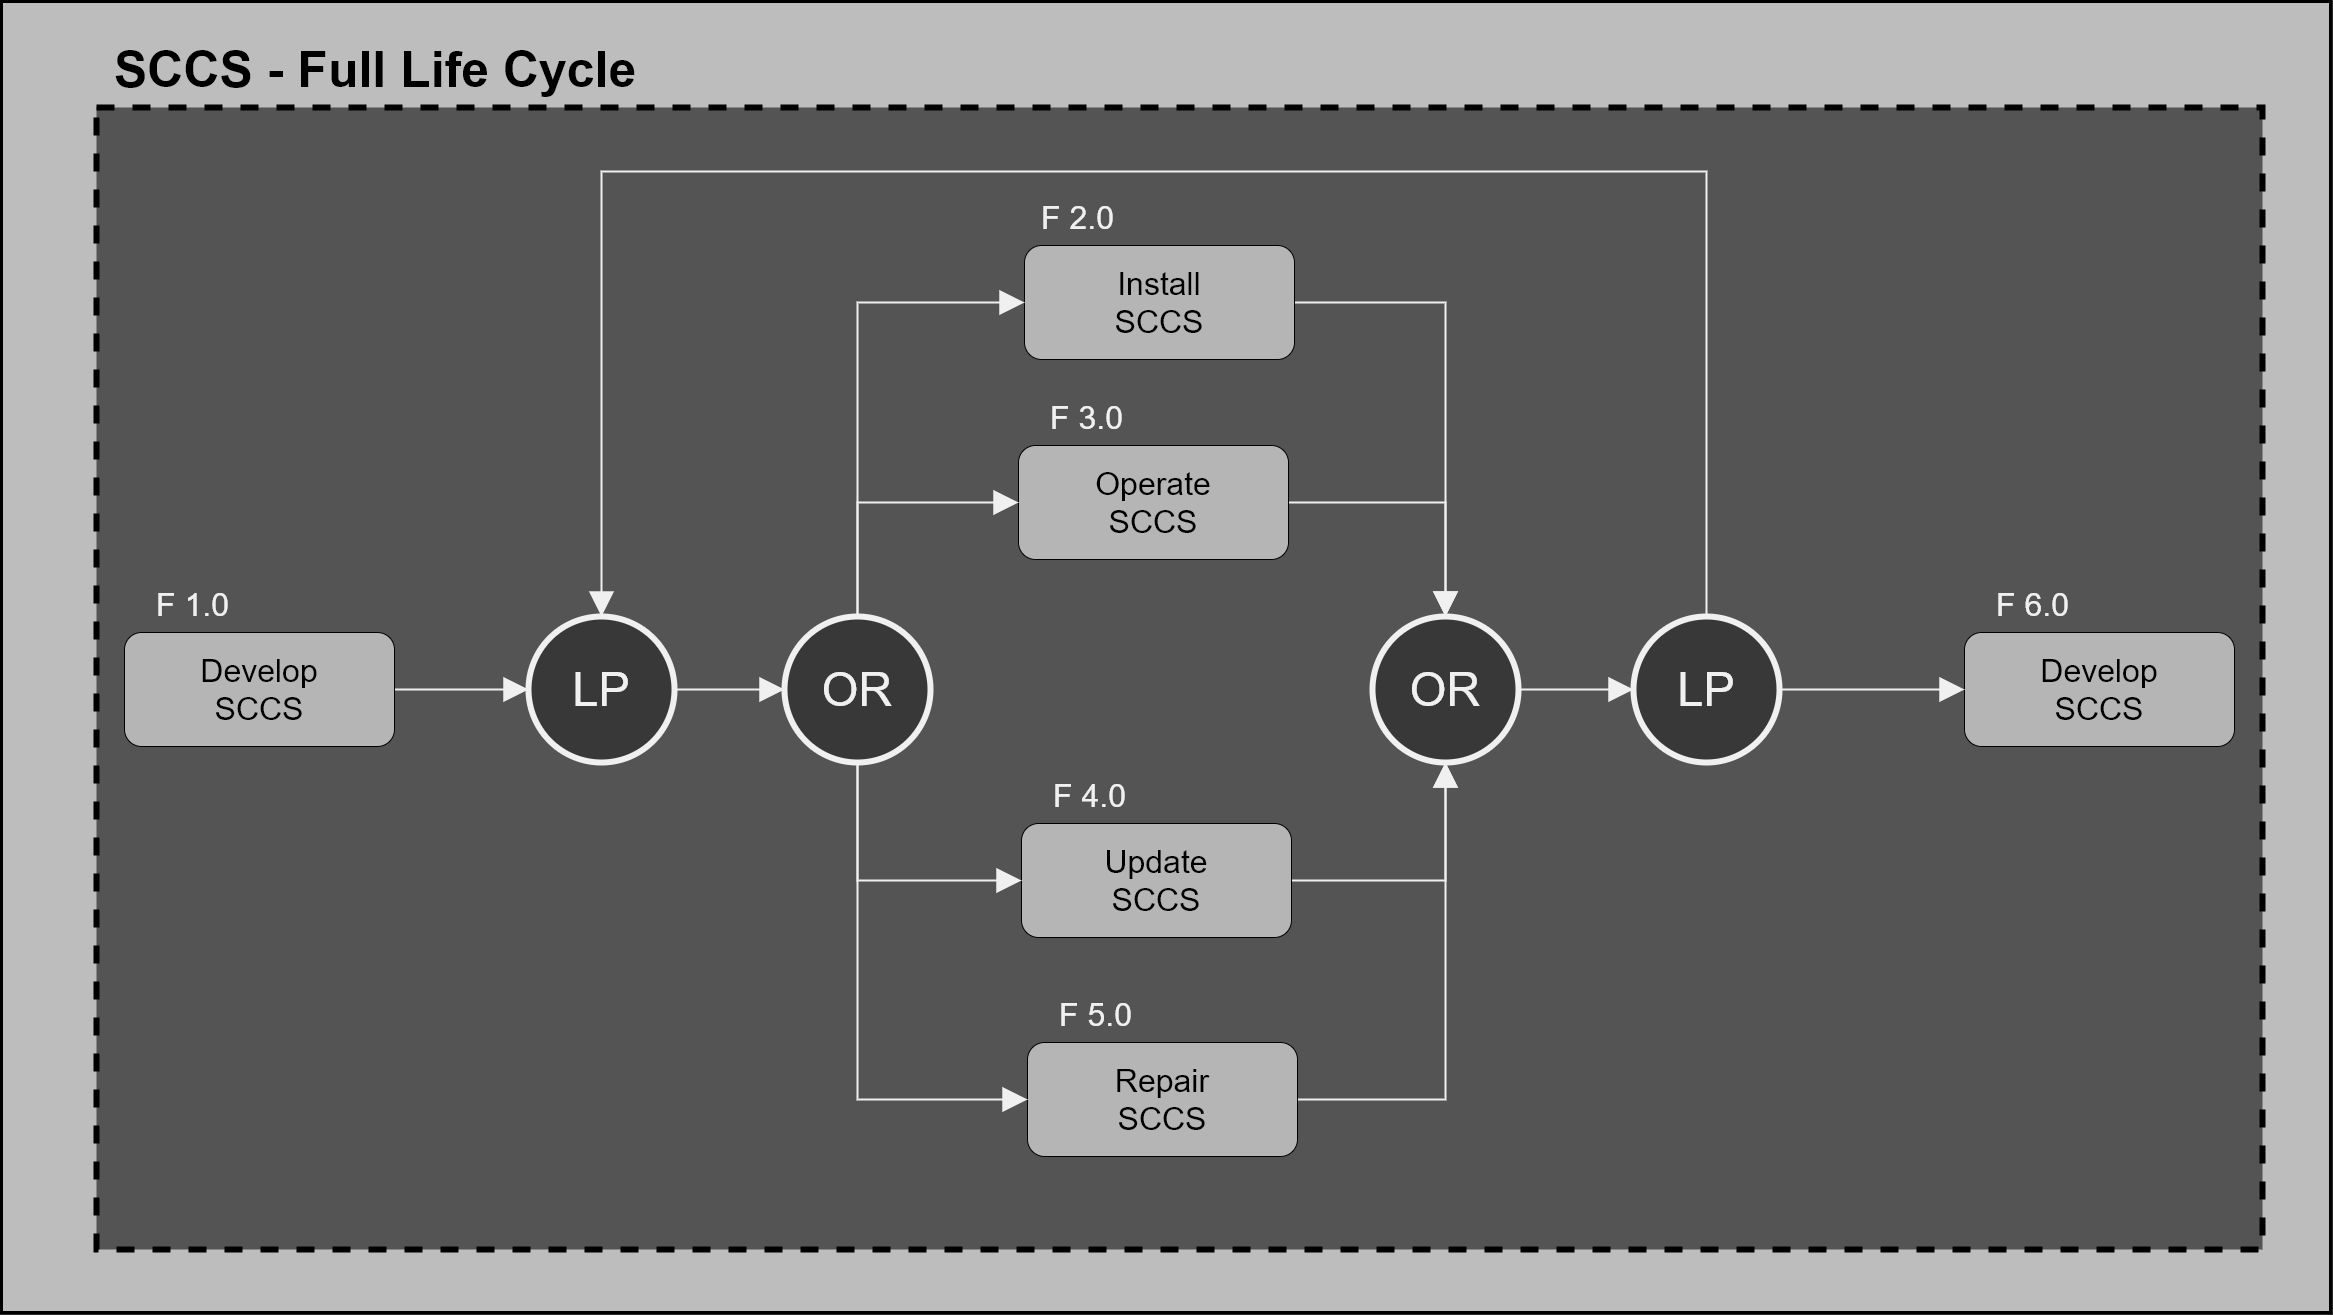

The diagram above was exported from draw.io. Its source (the exported page's mxGraphModel, read from the mxfile embedded in the PNG):
<mxGraphModel dx="-2605" dy="1978" grid="0" gridSize="1" guides="1" tooltips="1" connect="1" arrows="1" fold="1" page="0" pageScale="1" pageWidth="850" pageHeight="1100" background="none" math="0" shadow="0">
  <root>
    <mxCell id="0" />
    <mxCell id="1" parent="0" />
    <mxCell id="_FvJUaM6Z6PcJ9Orgbqy-11" value="" style="whiteSpace=wrap;html=1;strokeColor=#000000;strokeWidth=3;fontSize=30;fontColor=#000000;align=left;fillColor=#BDBDBD;" parent="1" vertex="1">
      <mxGeometry x="5245" y="-216" width="2329" height="1311" as="geometry" />
    </mxCell>
    <mxCell id="Wv0Ut8EaycfDrrTPliBy-8" value="" style="whiteSpace=wrap;html=1;fontFamily=Tahoma;fontSize=24;align=center;gradientDirection=south;dashed=1;perimeterSpacing=1;strokeWidth=6;strokeColor=#000000;fillColor=#545454;" parent="1" vertex="1">
      <mxGeometry x="5340" y="-110" width="2166" height="1142" as="geometry" />
    </mxCell>
    <mxCell id="_FvJUaM6Z6PcJ9Orgbqy-10" value="SCCS - Full Life Cycle" style="text;html=1;strokeColor=none;fillColor=none;align=left;verticalAlign=middle;whiteSpace=wrap;fontFamily=Helvetica;fontSize=50;fontStyle=1;fontColor=#000000;" parent="1" vertex="1">
      <mxGeometry x="5356" y="-202" width="953" height="107" as="geometry" />
    </mxCell>
    <mxCell id="cEaLL03d0_NqgW4LumUB-26" style="edgeStyle=orthogonalEdgeStyle;rounded=0;orthogonalLoop=1;jettySize=auto;html=1;exitX=1;exitY=0.5;exitDx=0;exitDy=0;entryX=0.5;entryY=0;entryDx=0;entryDy=0;startSize=20;endArrow=block;endFill=1;endSize=20;strokeWidth=2;fontSize=47;" parent="1" source="cEaLL03d0_NqgW4LumUB-4" target="cEaLL03d0_NqgW4LumUB-20" edge="1">
      <mxGeometry relative="1" as="geometry" />
    </mxCell>
    <mxCell id="cEaLL03d0_NqgW4LumUB-4" value="Install&lt;br&gt;SCCS" style="whiteSpace=wrap;html=1;fontSize=32;align=center;fontColor=#000000;strokeColor=#000000;rounded=1;fillColor=#B5B5B5;" parent="1" vertex="1">
      <mxGeometry x="6268" y="28" width="270" height="114" as="geometry" />
    </mxCell>
    <mxCell id="cEaLL03d0_NqgW4LumUB-5" value="F 2.0" style="text;html=1;strokeColor=none;fillColor=none;align=left;verticalAlign=middle;whiteSpace=wrap;rounded=0;fontSize=32;" parent="1" vertex="1">
      <mxGeometry x="6283" y="-28" width="164" height="56" as="geometry" />
    </mxCell>
    <mxCell id="cEaLL03d0_NqgW4LumUB-30" style="edgeStyle=orthogonalEdgeStyle;rounded=0;orthogonalLoop=1;jettySize=auto;html=1;exitX=1;exitY=0.5;exitDx=0;exitDy=0;entryX=0;entryY=0.5;entryDx=0;entryDy=0;startSize=20;endArrow=block;endFill=1;endSize=20;strokeWidth=2;fontSize=47;" parent="1" source="cEaLL03d0_NqgW4LumUB-6" target="cEaLL03d0_NqgW4LumUB-16" edge="1">
      <mxGeometry relative="1" as="geometry" />
    </mxCell>
    <mxCell id="cEaLL03d0_NqgW4LumUB-6" value="Develop&lt;br&gt;SCCS" style="whiteSpace=wrap;html=1;fontSize=32;align=center;fontColor=#000000;strokeColor=#000000;rounded=1;fillColor=#B5B5B5;" parent="1" vertex="1">
      <mxGeometry x="5368" y="415" width="270" height="114" as="geometry" />
    </mxCell>
    <mxCell id="cEaLL03d0_NqgW4LumUB-7" value="F 1.0" style="text;html=1;strokeColor=none;fillColor=none;align=left;verticalAlign=middle;whiteSpace=wrap;rounded=0;fontSize=32;" parent="1" vertex="1">
      <mxGeometry x="5398" y="359" width="164" height="56" as="geometry" />
    </mxCell>
    <mxCell id="cEaLL03d0_NqgW4LumUB-27" style="edgeStyle=orthogonalEdgeStyle;rounded=0;orthogonalLoop=1;jettySize=auto;html=1;exitX=1;exitY=0.5;exitDx=0;exitDy=0;startSize=20;endArrow=block;endFill=1;endSize=20;strokeWidth=2;fontSize=47;" parent="1" source="cEaLL03d0_NqgW4LumUB-8" target="cEaLL03d0_NqgW4LumUB-20" edge="1">
      <mxGeometry relative="1" as="geometry" />
    </mxCell>
    <mxCell id="cEaLL03d0_NqgW4LumUB-8" value="Operate&lt;br&gt;SCCS" style="whiteSpace=wrap;html=1;fontSize=32;align=center;fontColor=#000000;strokeColor=#000000;rounded=1;fillColor=#B5B5B5;" parent="1" vertex="1">
      <mxGeometry x="6262" y="228" width="270" height="114" as="geometry" />
    </mxCell>
    <mxCell id="cEaLL03d0_NqgW4LumUB-9" value="F 3.0" style="text;html=1;strokeColor=none;fillColor=none;align=left;verticalAlign=middle;whiteSpace=wrap;rounded=0;fontSize=32;" parent="1" vertex="1">
      <mxGeometry x="6292" y="172" width="164" height="56" as="geometry" />
    </mxCell>
    <mxCell id="cEaLL03d0_NqgW4LumUB-28" style="edgeStyle=orthogonalEdgeStyle;rounded=0;orthogonalLoop=1;jettySize=auto;html=1;exitX=1;exitY=0.5;exitDx=0;exitDy=0;entryX=0.5;entryY=1;entryDx=0;entryDy=0;startSize=20;endArrow=block;endFill=1;endSize=20;strokeWidth=2;fontSize=47;" parent="1" source="cEaLL03d0_NqgW4LumUB-10" target="cEaLL03d0_NqgW4LumUB-20" edge="1">
      <mxGeometry relative="1" as="geometry" />
    </mxCell>
    <mxCell id="cEaLL03d0_NqgW4LumUB-10" value="Update&lt;br&gt;SCCS" style="whiteSpace=wrap;html=1;fontSize=32;align=center;fontColor=#000000;strokeColor=#000000;rounded=1;fillColor=#B5B5B5;" parent="1" vertex="1">
      <mxGeometry x="6265" y="606" width="270" height="114" as="geometry" />
    </mxCell>
    <mxCell id="cEaLL03d0_NqgW4LumUB-11" value="F 4.0" style="text;html=1;strokeColor=none;fillColor=none;align=left;verticalAlign=middle;whiteSpace=wrap;rounded=0;fontSize=32;" parent="1" vertex="1">
      <mxGeometry x="6295" y="550" width="164" height="56" as="geometry" />
    </mxCell>
    <mxCell id="cEaLL03d0_NqgW4LumUB-29" style="edgeStyle=orthogonalEdgeStyle;rounded=0;orthogonalLoop=1;jettySize=auto;html=1;exitX=1;exitY=0.5;exitDx=0;exitDy=0;startSize=20;endArrow=block;endFill=1;endSize=20;strokeWidth=2;fontSize=47;" parent="1" source="cEaLL03d0_NqgW4LumUB-12" target="cEaLL03d0_NqgW4LumUB-20" edge="1">
      <mxGeometry relative="1" as="geometry" />
    </mxCell>
    <mxCell id="cEaLL03d0_NqgW4LumUB-12" value="Repair&lt;br&gt;SCCS" style="whiteSpace=wrap;html=1;fontSize=32;align=center;fontColor=#000000;strokeColor=#000000;rounded=1;fillColor=#B5B5B5;" parent="1" vertex="1">
      <mxGeometry x="6271" y="825" width="270" height="114" as="geometry" />
    </mxCell>
    <mxCell id="cEaLL03d0_NqgW4LumUB-13" value="F 5.0" style="text;html=1;strokeColor=none;fillColor=none;align=left;verticalAlign=middle;whiteSpace=wrap;rounded=0;fontSize=32;" parent="1" vertex="1">
      <mxGeometry x="6301" y="769" width="164" height="56" as="geometry" />
    </mxCell>
    <mxCell id="cEaLL03d0_NqgW4LumUB-14" value="Develop&lt;br&gt;SCCS" style="whiteSpace=wrap;html=1;fontSize=32;align=center;fontColor=#000000;strokeColor=#000000;rounded=1;fillColor=#B5B5B5;" parent="1" vertex="1">
      <mxGeometry x="7208" y="415" width="270" height="114" as="geometry" />
    </mxCell>
    <mxCell id="cEaLL03d0_NqgW4LumUB-15" value="F 6.0" style="text;html=1;strokeColor=none;fillColor=none;align=left;verticalAlign=middle;whiteSpace=wrap;rounded=0;fontSize=32;" parent="1" vertex="1">
      <mxGeometry x="7238" y="359" width="164" height="56" as="geometry" />
    </mxCell>
    <mxCell id="cEaLL03d0_NqgW4LumUB-31" style="edgeStyle=orthogonalEdgeStyle;rounded=0;orthogonalLoop=1;jettySize=auto;html=1;exitX=1;exitY=0.5;exitDx=0;exitDy=0;startSize=20;endArrow=block;endFill=1;endSize=20;strokeWidth=2;fontSize=47;" parent="1" source="cEaLL03d0_NqgW4LumUB-16" target="cEaLL03d0_NqgW4LumUB-18" edge="1">
      <mxGeometry relative="1" as="geometry" />
    </mxCell>
    <mxCell id="cEaLL03d0_NqgW4LumUB-16" value="&lt;font style=&quot;font-size: 47px;&quot;&gt;LP&lt;/font&gt;" style="ellipse;whiteSpace=wrap;html=1;aspect=fixed;strokeWidth=6;fontSize=47;align=center;fillColor=#383838;" parent="1" vertex="1">
      <mxGeometry x="5772" y="399" width="146" height="146" as="geometry" />
    </mxCell>
    <mxCell id="cEaLL03d0_NqgW4LumUB-33" style="edgeStyle=orthogonalEdgeStyle;rounded=0;orthogonalLoop=1;jettySize=auto;html=1;exitX=1;exitY=0.5;exitDx=0;exitDy=0;entryX=0;entryY=0.5;entryDx=0;entryDy=0;startSize=20;endArrow=block;endFill=1;endSize=20;strokeWidth=2;fontSize=47;" parent="1" source="cEaLL03d0_NqgW4LumUB-17" target="cEaLL03d0_NqgW4LumUB-14" edge="1">
      <mxGeometry relative="1" as="geometry" />
    </mxCell>
    <mxCell id="cEaLL03d0_NqgW4LumUB-34" style="edgeStyle=orthogonalEdgeStyle;rounded=0;orthogonalLoop=1;jettySize=auto;html=1;exitX=0.5;exitY=0;exitDx=0;exitDy=0;entryX=0.5;entryY=0;entryDx=0;entryDy=0;startSize=20;endArrow=block;endFill=1;endSize=20;strokeWidth=2;fontSize=47;" parent="1" source="cEaLL03d0_NqgW4LumUB-17" target="cEaLL03d0_NqgW4LumUB-16" edge="1">
      <mxGeometry relative="1" as="geometry">
        <Array as="points">
          <mxPoint x="6950" y="-46" />
          <mxPoint x="5845" y="-46" />
        </Array>
      </mxGeometry>
    </mxCell>
    <mxCell id="cEaLL03d0_NqgW4LumUB-17" value="&lt;font style=&quot;font-size: 47px;&quot;&gt;LP&lt;/font&gt;" style="ellipse;whiteSpace=wrap;html=1;aspect=fixed;strokeWidth=6;fontSize=47;align=center;fillColor=#383838;" parent="1" vertex="1">
      <mxGeometry x="6877" y="399" width="146" height="146" as="geometry" />
    </mxCell>
    <mxCell id="cEaLL03d0_NqgW4LumUB-22" style="edgeStyle=orthogonalEdgeStyle;rounded=0;orthogonalLoop=1;jettySize=auto;html=1;exitX=0.5;exitY=0;exitDx=0;exitDy=0;entryX=0;entryY=0.5;entryDx=0;entryDy=0;fontSize=47;endArrow=block;endFill=1;endSize=20;startSize=20;strokeWidth=2;" parent="1" source="cEaLL03d0_NqgW4LumUB-18" target="cEaLL03d0_NqgW4LumUB-4" edge="1">
      <mxGeometry relative="1" as="geometry" />
    </mxCell>
    <mxCell id="cEaLL03d0_NqgW4LumUB-23" style="edgeStyle=orthogonalEdgeStyle;rounded=0;orthogonalLoop=1;jettySize=auto;html=1;exitX=0.5;exitY=0;exitDx=0;exitDy=0;entryX=0;entryY=0.5;entryDx=0;entryDy=0;startSize=20;endArrow=block;endFill=1;endSize=20;strokeWidth=2;fontSize=47;" parent="1" source="cEaLL03d0_NqgW4LumUB-18" target="cEaLL03d0_NqgW4LumUB-8" edge="1">
      <mxGeometry relative="1" as="geometry" />
    </mxCell>
    <mxCell id="cEaLL03d0_NqgW4LumUB-24" style="edgeStyle=orthogonalEdgeStyle;rounded=0;orthogonalLoop=1;jettySize=auto;html=1;exitX=0.5;exitY=1;exitDx=0;exitDy=0;entryX=0;entryY=0.5;entryDx=0;entryDy=0;startSize=20;endArrow=block;endFill=1;endSize=20;strokeWidth=2;fontSize=47;" parent="1" source="cEaLL03d0_NqgW4LumUB-18" target="cEaLL03d0_NqgW4LumUB-10" edge="1">
      <mxGeometry relative="1" as="geometry" />
    </mxCell>
    <mxCell id="cEaLL03d0_NqgW4LumUB-25" style="edgeStyle=orthogonalEdgeStyle;rounded=0;orthogonalLoop=1;jettySize=auto;html=1;exitX=0.5;exitY=1;exitDx=0;exitDy=0;entryX=0;entryY=0.5;entryDx=0;entryDy=0;startSize=20;endArrow=block;endFill=1;endSize=20;strokeWidth=2;fontSize=47;" parent="1" source="cEaLL03d0_NqgW4LumUB-18" target="cEaLL03d0_NqgW4LumUB-12" edge="1">
      <mxGeometry relative="1" as="geometry" />
    </mxCell>
    <mxCell id="cEaLL03d0_NqgW4LumUB-18" value="OR" style="ellipse;whiteSpace=wrap;html=1;aspect=fixed;strokeWidth=6;fontSize=47;align=center;fillColor=#383838;" parent="1" vertex="1">
      <mxGeometry x="6028" y="399" width="146" height="146" as="geometry" />
    </mxCell>
    <mxCell id="cEaLL03d0_NqgW4LumUB-32" style="edgeStyle=orthogonalEdgeStyle;rounded=0;orthogonalLoop=1;jettySize=auto;html=1;exitX=1;exitY=0.5;exitDx=0;exitDy=0;startSize=20;endArrow=block;endFill=1;endSize=20;strokeWidth=2;fontSize=47;" parent="1" source="cEaLL03d0_NqgW4LumUB-20" target="cEaLL03d0_NqgW4LumUB-17" edge="1">
      <mxGeometry relative="1" as="geometry" />
    </mxCell>
    <mxCell id="cEaLL03d0_NqgW4LumUB-20" value="OR" style="ellipse;whiteSpace=wrap;html=1;aspect=fixed;strokeWidth=6;fontSize=47;align=center;fillColor=#383838;" parent="1" vertex="1">
      <mxGeometry x="6616" y="399" width="146" height="146" as="geometry" />
    </mxCell>
  </root>
</mxGraphModel>